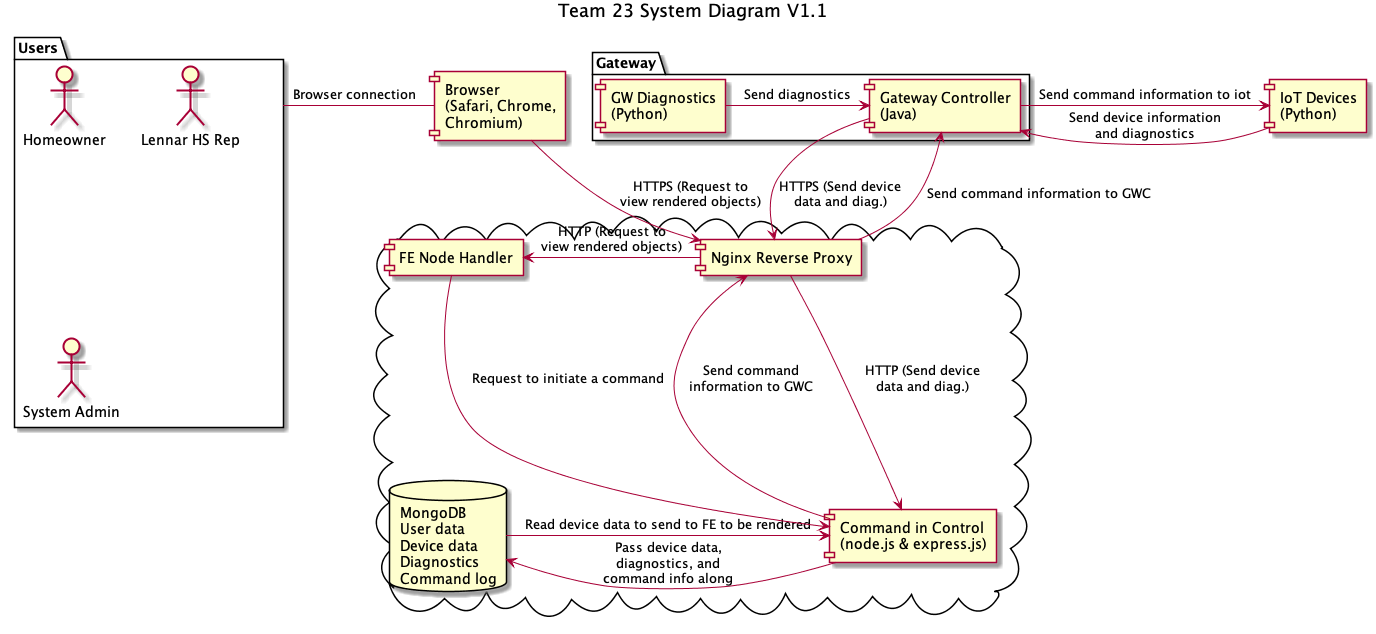

The diagram above was rendered by PlantUML. Its source (embedded in the PNG):
@startuml
title Team 23 System Diagram V1.1

package "Users" as u {
	actor "Homeowner" as h
	actor "Lennar HS Rep" as lhsr
	actor "System Admin" as sa
}
[Browser\n(Safari, Chrome,\nChromium)] as b

u - b: Browser connection

[IoT Devices\n(Python)] as iot

package "Gateway" {
  [Gateway Controller\n(Java)] as gwc 
  gwc <- iot: Send device information\nand diagnostics
  gwc -> iot: Send command information to iot
  [GW Diagnostics\n(Python)] as gwd
  gwd -> gwc: Send diagnostics
}

cloud {
  [Nginx Reverse Proxy] as nrp
  [FE Node Handler] as fe
  database "MongoDB\nUser data\nDevice data\nDiagnostics\nCommand log" as mdb
  [Command in Control\n(node.js & express.js)] as cic
}

gwc --> nrp: HTTPS (Send device\ndata and diag.)
gwc <-- nrp: Send command information to GWC
nrp --> cic: HTTP (Send device\ndata and diag.)
nrp <-- cic: Send command\ninformation to GWC
mdb <- cic: Pass device data,\ndiagnostics, and\ncommand info along
mdb -> cic: Read device data to send to FE to be rendered
b --> nrp: HTTPS (Request to\nview rendered objects)
fe <- nrp: HTTP (Request to\nview rendered objects)
fe -> cic: Request to initiate a command

@enduml